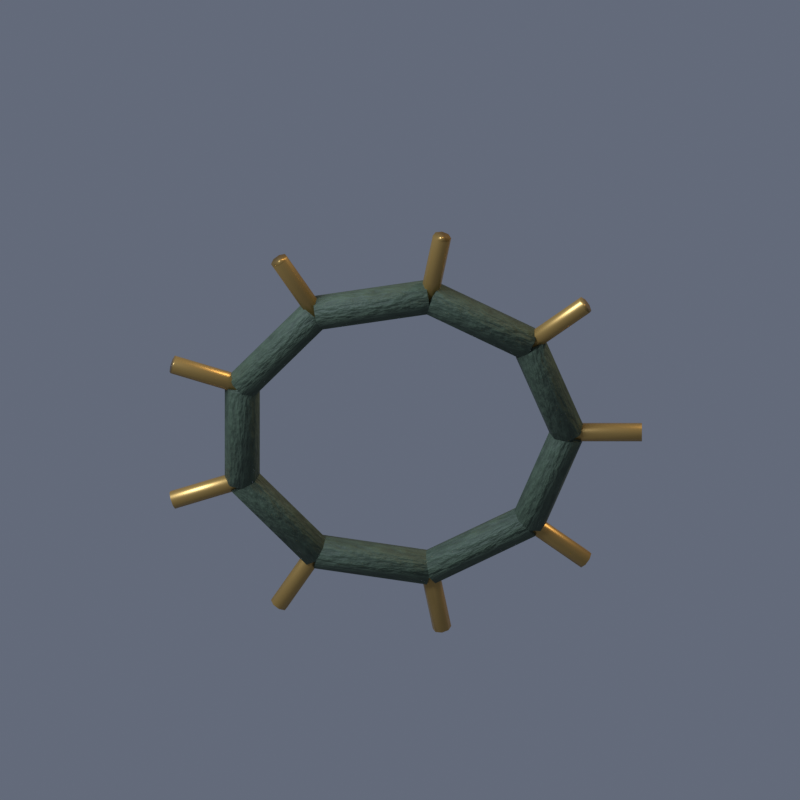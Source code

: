# Source: icon_worldthorn.blend  (saved by Blender 5.2.44; exported with 4.5.12 LTS)
import bpy
from mathutils import Matrix  # noqa: F401  (used for matrix-valued properties, if any)

bpy.ops.wm.read_factory_settings(use_empty=True)
scene = bpy.context.scene
scene.name = 'Scene'

# ---- collections
col_collection = bpy.data.collections.new('Collection'); scene.collection.children.link(col_collection)

# ---- materials (node trees are filled in below, after node groups)
mat_moss = bpy.data.materials.new('moss')
mat_moss.diffuse_color = (0.08, 0.12, 0.067, 1.0)
mat_gold = bpy.data.materials.new('gold')
mat_gold.diffuse_color = (0.47, 0.29, 0.08, 1.0)

# ---- material node trees
mat_moss.use_nodes = True; mat_moss.node_tree.nodes.clear()
_N = mat_moss.node_tree.nodes; _L = mat_moss.node_tree.links
n0 = _N.new('ShaderNodeBsdfPrincipled'); n0.name = 'Principled BSDF'; n0.location = (-200, 100)
n0.inputs[2].default_value = 0.7
n0.inputs[10].default_value = 0.005
n1 = _N.new('ShaderNodeOutputMaterial'); n1.name = 'Material Output'; n1.location = (200, 100)
n2 = _N.new('ShaderNodeTexNoise'); n2.name = 'Noise Texture'; n2.location = (0, 0)
n2.width = 160
n2.inputs[2].default_value = 8.0
n2.inputs[3].default_value = 3.0
n3 = _N.new('ShaderNodeValToRGB'); n3.name = 'Color Ramp'; n3.location = (0, 0)
while len(n3.color_ramp.elements) > 1: n3.color_ramp.elements.remove(n3.color_ramp.elements[-1])
n3.color_ramp.elements[0].position = 0.15; n3.color_ramp.elements[0].color = (0.028, 0.042, 0.02345, 1.0)
_e = n3.color_ramp.elements.new(0.85); _e.color = (0.072, 0.108, 0.0603, 1.0)
n4 = _N.new('ShaderNodeBump'); n4.name = 'Bump'; n4.location = (0, 0)
n4.inputs[0].default_value = 0.28
n4.inputs[1].default_value = 0.055
_L.new(n0.outputs[0], n1.inputs[0])
_L.new(n2.outputs[0], n3.inputs[0])
_L.new(n3.outputs[0], n0.inputs[0])
_L.new(n2.outputs[0], n4.inputs[3])
_L.new(n4.outputs[0], n0.inputs[5])
n1.is_active_output = True
mat_gold.use_nodes = True; mat_gold.node_tree.nodes.clear()
_N = mat_gold.node_tree.nodes; _L = mat_gold.node_tree.links
n0 = _N.new('ShaderNodeBsdfPrincipled'); n0.name = 'Principled BSDF'; n0.location = (-200, 100)
n0.inputs[0].default_value = (0.47, 0.29, 0.08, 1.0)
n0.inputs[1].default_value = 0.65
n0.inputs[2].default_value = 0.38
n0.inputs[10].default_value = 0.005
n1 = _N.new('ShaderNodeOutputMaterial'); n1.name = 'Material Output'; n1.location = (200, 100)
_L.new(n0.outputs[0], n1.inputs[0])
n1.is_active_output = True

# ---- world
world_world = bpy.data.worlds.new('World'); scene.world = world_world
world_world.use_nodes = True; world_world.node_tree.nodes.clear()
_N = world_world.node_tree.nodes; _L = world_world.node_tree.links
n0 = _N.new('ShaderNodeOutputWorld'); n0.name = 'World Output'; n0.location = (200, 100)
n1 = _N.new('ShaderNodeBackground'); n1.name = 'Background'; n1.location = (-200, 100)
n1.inputs[0].default_value = (0.25, 0.29, 0.39, 1.0)
n1.inputs[1].default_value = 0.5
_L.new(n1.outputs[0], n0.inputs[0])
n0.is_active_output = True
world_world.color = (0.05088, 0.05088, 0.05088)
world_world.sun_shadow_jitter_overblur = 0.0

# ---- cameras
cam_orthographic_export_camera_044 = bpy.data.cameras.new('Orthographic export camera.044')
cam_orthographic_export_camera_044.type = 'ORTHO'
cam_orthographic_export_camera_044.ortho_scale = 2.05

# ---- lights
light_moon_key_044 = bpy.data.lights.new('Moon key.044', 'SUN')
light_moon_key_044.color = (0.7, 0.8, 1.0)
light_moon_key_044.angle = 0.25
light_moon_key_044.energy = 2.6
light_warm_fill_044 = bpy.data.lights.new('Warm fill.044', 'SUN')
light_warm_fill_044.color = (1.0, 0.76, 0.49)
light_warm_fill_044.angle = 0.25
light_warm_fill_044.energy = 1.15
light_rim_044 = bpy.data.lights.new('Rim.044', 'SUN')
light_rim_044.color = (0.64, 0.74, 1.0)
light_rim_044.angle = 0.25
light_rim_044.energy = 1.5

# ---- meshes
me_cylinder = bpy.data.meshes.new('Cylinder')
me_cylinder.from_pydata([(0.0, 0.045, -0.1471), (0.0, 0.045, 0.1471), (0.03182, 0.03182, -0.1471), (0.03182, 0.03182, 0.1471), (0.045, 0.0, -0.1471), (0.045, 0.0, 0.1471), (0.03182, -0.03182, -0.1471), (0.03182, -0.03182, 0.1471), (0.0, -0.045, -0.1471), (0.0, -0.045, 0.1471), (-0.03182, -0.03182, -0.1471), (-0.03182, -0.03182, 0.1471), (-0.045, 0.0, -0.1471), (-0.045, 0.0, 0.1471), (-0.03182, 0.03182, -0.1471), (-0.03182, 0.03182, 0.1471)], [], [(0, 1, 3, 2), (2, 3, 5, 4), (4, 5, 7, 6), (6, 7, 9, 8), (8, 9, 11, 10), (10, 11, 13, 12), (3, 1, 15, 13, 11, 9, 7, 5), (12, 13, 15, 14), (14, 15, 1, 0), (0, 2, 4, 6, 8, 10, 12, 14)])
_uv = me_cylinder.uv_layers.new(name='UVMap')
_uv.uv.foreach_set('vector', [1.0, 0.5, 1.0, 1.0, 0.875, 1.0, 0.875, 0.5, 0.875, 0.5, 0.875, 1.0, 0.75, 1.0, 0.75, 0.5, 0.75, 0.5, 0.75, 1.0, 0.625, 1.0, 0.625, 0.5, 0.625, 0.5, 0.625, 1.0, 0.5, 1.0, 0.5, 0.5, 0.5, 0.5, 0.5, 1.0, 0.375, 1.0, 0.375, 0.5, 0.375, 0.5, 0.375, 1.0, 0.25, 1.0, 0.25, 0.5, 0.4197, 0.4197, 0.25, 0.49, 0.08029, 0.4197, 0.01, 0.25, 0.08029, 0.08029, 0.25, 0.01, 0.4197, 0.08029, 0.49, 0.25, 0.25, 0.5, 0.25, 1.0, 0.125, 1.0, 0.125, 0.5, 0.125, 0.5, 0.125, 1.0, 0.0, 1.0, 0.0, 0.5, 0.75, 0.49, 0.9197, 0.4197, 0.99, 0.25, 0.9197, 0.08029, 0.75, 0.01, 0.5803, 0.08029, 0.51, 0.25, 0.5803, 0.4197])
me_cylinder.materials.append(mat_moss)
me_cylinder.update()
me_cylinder_001 = bpy.data.meshes.new('Cylinder.001')
me_cylinder_001.from_pydata([(0.0, 0.024, -0.095), (0.0, 0.024, 0.095), (0.01697, 0.01697, -0.095), (0.01697, 0.01697, 0.095), (0.024, 0.0, -0.095), (0.024, 0.0, 0.095), (0.01697, -0.01697, -0.095), (0.01697, -0.01697, 0.095), (0.0, -0.024, -0.095), (0.0, -0.024, 0.095), (-0.01697, -0.01697, -0.095), (-0.01697, -0.01697, 0.095), (-0.024, 0.0, -0.095), (-0.024, 0.0, 0.095), (-0.01697, 0.01697, -0.095), (-0.01697, 0.01697, 0.095)], [], [(0, 1, 3, 2), (2, 3, 5, 4), (4, 5, 7, 6), (6, 7, 9, 8), (8, 9, 11, 10), (10, 11, 13, 12), (3, 1, 15, 13, 11, 9, 7, 5), (12, 13, 15, 14), (14, 15, 1, 0), (0, 2, 4, 6, 8, 10, 12, 14)])
_uv = me_cylinder_001.uv_layers.new(name='UVMap')
_uv.uv.foreach_set('vector', [1.0, 0.5, 1.0, 1.0, 0.875, 1.0, 0.875, 0.5, 0.875, 0.5, 0.875, 1.0, 0.75, 1.0, 0.75, 0.5, 0.75, 0.5, 0.75, 1.0, 0.625, 1.0, 0.625, 0.5, 0.625, 0.5, 0.625, 1.0, 0.5, 1.0, 0.5, 0.5, 0.5, 0.5, 0.5, 1.0, 0.375, 1.0, 0.375, 0.5, 0.375, 0.5, 0.375, 1.0, 0.25, 1.0, 0.25, 0.5, 0.4197, 0.4197, 0.25, 0.49, 0.08029, 0.4197, 0.01, 0.25, 0.08029, 0.08029, 0.25, 0.01, 0.4197, 0.08029, 0.49, 0.25, 0.25, 0.5, 0.25, 1.0, 0.125, 1.0, 0.125, 0.5, 0.125, 0.5, 0.125, 1.0, 0.0, 1.0, 0.0, 0.5, 0.75, 0.49, 0.9197, 0.4197, 0.99, 0.25, 0.9197, 0.08029, 0.75, 0.01, 0.5803, 0.08029, 0.51, 0.25, 0.5803, 0.4197])
me_cylinder_001.materials.append(mat_gold)
me_cylinder_001.update()
me_cylinder_002 = bpy.data.meshes.new('Cylinder.002')
me_cylinder_002.from_pydata([(0.0, 0.045, -0.1471), (0.0, 0.045, 0.1471), (0.03182, 0.03182, -0.1471), (0.03182, 0.03182, 0.1471), (0.045, 0.0, -0.1471), (0.045, 0.0, 0.1471), (0.03182, -0.03182, -0.1471), (0.03182, -0.03182, 0.1471), (0.0, -0.045, -0.1471), (0.0, -0.045, 0.1471), (-0.03182, -0.03182, -0.1471), (-0.03182, -0.03182, 0.1471), (-0.045, 0.0, -0.1471), (-0.045, 0.0, 0.1471), (-0.03182, 0.03182, -0.1471), (-0.03182, 0.03182, 0.1471)], [], [(0, 1, 3, 2), (2, 3, 5, 4), (4, 5, 7, 6), (6, 7, 9, 8), (8, 9, 11, 10), (10, 11, 13, 12), (3, 1, 15, 13, 11, 9, 7, 5), (12, 13, 15, 14), (14, 15, 1, 0), (0, 2, 4, 6, 8, 10, 12, 14)])
_uv = me_cylinder_002.uv_layers.new(name='UVMap')
_uv.uv.foreach_set('vector', [1.0, 0.5, 1.0, 1.0, 0.875, 1.0, 0.875, 0.5, 0.875, 0.5, 0.875, 1.0, 0.75, 1.0, 0.75, 0.5, 0.75, 0.5, 0.75, 1.0, 0.625, 1.0, 0.625, 0.5, 0.625, 0.5, 0.625, 1.0, 0.5, 1.0, 0.5, 0.5, 0.5, 0.5, 0.5, 1.0, 0.375, 1.0, 0.375, 0.5, 0.375, 0.5, 0.375, 1.0, 0.25, 1.0, 0.25, 0.5, 0.4197, 0.4197, 0.25, 0.49, 0.08029, 0.4197, 0.01, 0.25, 0.08029, 0.08029, 0.25, 0.01, 0.4197, 0.08029, 0.49, 0.25, 0.25, 0.5, 0.25, 1.0, 0.125, 1.0, 0.125, 0.5, 0.125, 0.5, 0.125, 1.0, 0.0, 1.0, 0.0, 0.5, 0.75, 0.49, 0.9197, 0.4197, 0.99, 0.25, 0.9197, 0.08029, 0.75, 0.01, 0.5803, 0.08029, 0.51, 0.25, 0.5803, 0.4197])
me_cylinder_002.materials.append(mat_moss)
me_cylinder_002.update()
me_cylinder_003 = bpy.data.meshes.new('Cylinder.003')
me_cylinder_003.from_pydata([(0.0, 0.024, -0.095), (0.0, 0.024, 0.095), (0.01697, 0.01697, -0.095), (0.01697, 0.01697, 0.095), (0.024, 0.0, -0.095), (0.024, 0.0, 0.095), (0.01697, -0.01697, -0.095), (0.01697, -0.01697, 0.095), (0.0, -0.024, -0.095), (0.0, -0.024, 0.095), (-0.01697, -0.01697, -0.095), (-0.01697, -0.01697, 0.095), (-0.024, 0.0, -0.095), (-0.024, 0.0, 0.095), (-0.01697, 0.01697, -0.095), (-0.01697, 0.01697, 0.095)], [], [(0, 1, 3, 2), (2, 3, 5, 4), (4, 5, 7, 6), (6, 7, 9, 8), (8, 9, 11, 10), (10, 11, 13, 12), (3, 1, 15, 13, 11, 9, 7, 5), (12, 13, 15, 14), (14, 15, 1, 0), (0, 2, 4, 6, 8, 10, 12, 14)])
_uv = me_cylinder_003.uv_layers.new(name='UVMap')
_uv.uv.foreach_set('vector', [1.0, 0.5, 1.0, 1.0, 0.875, 1.0, 0.875, 0.5, 0.875, 0.5, 0.875, 1.0, 0.75, 1.0, 0.75, 0.5, 0.75, 0.5, 0.75, 1.0, 0.625, 1.0, 0.625, 0.5, 0.625, 0.5, 0.625, 1.0, 0.5, 1.0, 0.5, 0.5, 0.5, 0.5, 0.5, 1.0, 0.375, 1.0, 0.375, 0.5, 0.375, 0.5, 0.375, 1.0, 0.25, 1.0, 0.25, 0.5, 0.4197, 0.4197, 0.25, 0.49, 0.08029, 0.4197, 0.01, 0.25, 0.08029, 0.08029, 0.25, 0.01, 0.4197, 0.08029, 0.49, 0.25, 0.25, 0.5, 0.25, 1.0, 0.125, 1.0, 0.125, 0.5, 0.125, 0.5, 0.125, 1.0, 0.0, 1.0, 0.0, 0.5, 0.75, 0.49, 0.9197, 0.4197, 0.99, 0.25, 0.9197, 0.08029, 0.75, 0.01, 0.5803, 0.08029, 0.51, 0.25, 0.5803, 0.4197])
me_cylinder_003.materials.append(mat_gold)
me_cylinder_003.update()
me_cylinder_004 = bpy.data.meshes.new('Cylinder.004')
me_cylinder_004.from_pydata([(0.0, 0.045, -0.1471), (0.0, 0.045, 0.1471), (0.03182, 0.03182, -0.1471), (0.03182, 0.03182, 0.1471), (0.045, 0.0, -0.1471), (0.045, 0.0, 0.1471), (0.03182, -0.03182, -0.1471), (0.03182, -0.03182, 0.1471), (0.0, -0.045, -0.1471), (0.0, -0.045, 0.1471), (-0.03182, -0.03182, -0.1471), (-0.03182, -0.03182, 0.1471), (-0.045, 0.0, -0.1471), (-0.045, 0.0, 0.1471), (-0.03182, 0.03182, -0.1471), (-0.03182, 0.03182, 0.1471)], [], [(0, 1, 3, 2), (2, 3, 5, 4), (4, 5, 7, 6), (6, 7, 9, 8), (8, 9, 11, 10), (10, 11, 13, 12), (3, 1, 15, 13, 11, 9, 7, 5), (12, 13, 15, 14), (14, 15, 1, 0), (0, 2, 4, 6, 8, 10, 12, 14)])
_uv = me_cylinder_004.uv_layers.new(name='UVMap')
_uv.uv.foreach_set('vector', [1.0, 0.5, 1.0, 1.0, 0.875, 1.0, 0.875, 0.5, 0.875, 0.5, 0.875, 1.0, 0.75, 1.0, 0.75, 0.5, 0.75, 0.5, 0.75, 1.0, 0.625, 1.0, 0.625, 0.5, 0.625, 0.5, 0.625, 1.0, 0.5, 1.0, 0.5, 0.5, 0.5, 0.5, 0.5, 1.0, 0.375, 1.0, 0.375, 0.5, 0.375, 0.5, 0.375, 1.0, 0.25, 1.0, 0.25, 0.5, 0.4197, 0.4197, 0.25, 0.49, 0.08029, 0.4197, 0.01, 0.25, 0.08029, 0.08029, 0.25, 0.01, 0.4197, 0.08029, 0.49, 0.25, 0.25, 0.5, 0.25, 1.0, 0.125, 1.0, 0.125, 0.5, 0.125, 0.5, 0.125, 1.0, 0.0, 1.0, 0.0, 0.5, 0.75, 0.49, 0.9197, 0.4197, 0.99, 0.25, 0.9197, 0.08029, 0.75, 0.01, 0.5803, 0.08029, 0.51, 0.25, 0.5803, 0.4197])
me_cylinder_004.materials.append(mat_moss)
me_cylinder_004.update()
me_cylinder_005 = bpy.data.meshes.new('Cylinder.005')
me_cylinder_005.from_pydata([(0.0, 0.024, -0.095), (0.0, 0.024, 0.095), (0.01697, 0.01697, -0.095), (0.01697, 0.01697, 0.095), (0.024, 0.0, -0.095), (0.024, 0.0, 0.095), (0.01697, -0.01697, -0.095), (0.01697, -0.01697, 0.095), (0.0, -0.024, -0.095), (0.0, -0.024, 0.095), (-0.01697, -0.01697, -0.095), (-0.01697, -0.01697, 0.095), (-0.024, 0.0, -0.095), (-0.024, 0.0, 0.095), (-0.01697, 0.01697, -0.095), (-0.01697, 0.01697, 0.095)], [], [(0, 1, 3, 2), (2, 3, 5, 4), (4, 5, 7, 6), (6, 7, 9, 8), (8, 9, 11, 10), (10, 11, 13, 12), (3, 1, 15, 13, 11, 9, 7, 5), (12, 13, 15, 14), (14, 15, 1, 0), (0, 2, 4, 6, 8, 10, 12, 14)])
_uv = me_cylinder_005.uv_layers.new(name='UVMap')
_uv.uv.foreach_set('vector', [1.0, 0.5, 1.0, 1.0, 0.875, 1.0, 0.875, 0.5, 0.875, 0.5, 0.875, 1.0, 0.75, 1.0, 0.75, 0.5, 0.75, 0.5, 0.75, 1.0, 0.625, 1.0, 0.625, 0.5, 0.625, 0.5, 0.625, 1.0, 0.5, 1.0, 0.5, 0.5, 0.5, 0.5, 0.5, 1.0, 0.375, 1.0, 0.375, 0.5, 0.375, 0.5, 0.375, 1.0, 0.25, 1.0, 0.25, 0.5, 0.4197, 0.4197, 0.25, 0.49, 0.08029, 0.4197, 0.01, 0.25, 0.08029, 0.08029, 0.25, 0.01, 0.4197, 0.08029, 0.49, 0.25, 0.25, 0.5, 0.25, 1.0, 0.125, 1.0, 0.125, 0.5, 0.125, 0.5, 0.125, 1.0, 0.0, 1.0, 0.0, 0.5, 0.75, 0.49, 0.9197, 0.4197, 0.99, 0.25, 0.9197, 0.08029, 0.75, 0.01, 0.5803, 0.08029, 0.51, 0.25, 0.5803, 0.4197])
me_cylinder_005.materials.append(mat_gold)
me_cylinder_005.update()
me_cylinder_006 = bpy.data.meshes.new('Cylinder.006')
me_cylinder_006.from_pydata([(0.0, 0.045, -0.1471), (0.0, 0.045, 0.1471), (0.03182, 0.03182, -0.1471), (0.03182, 0.03182, 0.1471), (0.045, 0.0, -0.1471), (0.045, 0.0, 0.1471), (0.03182, -0.03182, -0.1471), (0.03182, -0.03182, 0.1471), (0.0, -0.045, -0.1471), (0.0, -0.045, 0.1471), (-0.03182, -0.03182, -0.1471), (-0.03182, -0.03182, 0.1471), (-0.045, 0.0, -0.1471), (-0.045, 0.0, 0.1471), (-0.03182, 0.03182, -0.1471), (-0.03182, 0.03182, 0.1471)], [], [(0, 1, 3, 2), (2, 3, 5, 4), (4, 5, 7, 6), (6, 7, 9, 8), (8, 9, 11, 10), (10, 11, 13, 12), (3, 1, 15, 13, 11, 9, 7, 5), (12, 13, 15, 14), (14, 15, 1, 0), (0, 2, 4, 6, 8, 10, 12, 14)])
_uv = me_cylinder_006.uv_layers.new(name='UVMap')
_uv.uv.foreach_set('vector', [1.0, 0.5, 1.0, 1.0, 0.875, 1.0, 0.875, 0.5, 0.875, 0.5, 0.875, 1.0, 0.75, 1.0, 0.75, 0.5, 0.75, 0.5, 0.75, 1.0, 0.625, 1.0, 0.625, 0.5, 0.625, 0.5, 0.625, 1.0, 0.5, 1.0, 0.5, 0.5, 0.5, 0.5, 0.5, 1.0, 0.375, 1.0, 0.375, 0.5, 0.375, 0.5, 0.375, 1.0, 0.25, 1.0, 0.25, 0.5, 0.4197, 0.4197, 0.25, 0.49, 0.08029, 0.4197, 0.01, 0.25, 0.08029, 0.08029, 0.25, 0.01, 0.4197, 0.08029, 0.49, 0.25, 0.25, 0.5, 0.25, 1.0, 0.125, 1.0, 0.125, 0.5, 0.125, 0.5, 0.125, 1.0, 0.0, 1.0, 0.0, 0.5, 0.75, 0.49, 0.9197, 0.4197, 0.99, 0.25, 0.9197, 0.08029, 0.75, 0.01, 0.5803, 0.08029, 0.51, 0.25, 0.5803, 0.4197])
me_cylinder_006.materials.append(mat_moss)
me_cylinder_006.update()
me_cylinder_007 = bpy.data.meshes.new('Cylinder.007')
me_cylinder_007.from_pydata([(0.0, 0.024, -0.095), (0.0, 0.024, 0.095), (0.01697, 0.01697, -0.095), (0.01697, 0.01697, 0.095), (0.024, 0.0, -0.095), (0.024, 0.0, 0.095), (0.01697, -0.01697, -0.095), (0.01697, -0.01697, 0.095), (0.0, -0.024, -0.095), (0.0, -0.024, 0.095), (-0.01697, -0.01697, -0.095), (-0.01697, -0.01697, 0.095), (-0.024, 0.0, -0.095), (-0.024, 0.0, 0.095), (-0.01697, 0.01697, -0.095), (-0.01697, 0.01697, 0.095)], [], [(0, 1, 3, 2), (2, 3, 5, 4), (4, 5, 7, 6), (6, 7, 9, 8), (8, 9, 11, 10), (10, 11, 13, 12), (3, 1, 15, 13, 11, 9, 7, 5), (12, 13, 15, 14), (14, 15, 1, 0), (0, 2, 4, 6, 8, 10, 12, 14)])
_uv = me_cylinder_007.uv_layers.new(name='UVMap')
_uv.uv.foreach_set('vector', [1.0, 0.5, 1.0, 1.0, 0.875, 1.0, 0.875, 0.5, 0.875, 0.5, 0.875, 1.0, 0.75, 1.0, 0.75, 0.5, 0.75, 0.5, 0.75, 1.0, 0.625, 1.0, 0.625, 0.5, 0.625, 0.5, 0.625, 1.0, 0.5, 1.0, 0.5, 0.5, 0.5, 0.5, 0.5, 1.0, 0.375, 1.0, 0.375, 0.5, 0.375, 0.5, 0.375, 1.0, 0.25, 1.0, 0.25, 0.5, 0.4197, 0.4197, 0.25, 0.49, 0.08029, 0.4197, 0.01, 0.25, 0.08029, 0.08029, 0.25, 0.01, 0.4197, 0.08029, 0.49, 0.25, 0.25, 0.5, 0.25, 1.0, 0.125, 1.0, 0.125, 0.5, 0.125, 0.5, 0.125, 1.0, 0.0, 1.0, 0.0, 0.5, 0.75, 0.49, 0.9197, 0.4197, 0.99, 0.25, 0.9197, 0.08029, 0.75, 0.01, 0.5803, 0.08029, 0.51, 0.25, 0.5803, 0.4197])
me_cylinder_007.materials.append(mat_gold)
me_cylinder_007.update()
me_cylinder_008 = bpy.data.meshes.new('Cylinder.008')
me_cylinder_008.from_pydata([(0.0, 0.045, -0.1471), (0.0, 0.045, 0.1471), (0.03182, 0.03182, -0.1471), (0.03182, 0.03182, 0.1471), (0.045, 0.0, -0.1471), (0.045, 0.0, 0.1471), (0.03182, -0.03182, -0.1471), (0.03182, -0.03182, 0.1471), (0.0, -0.045, -0.1471), (0.0, -0.045, 0.1471), (-0.03182, -0.03182, -0.1471), (-0.03182, -0.03182, 0.1471), (-0.045, 0.0, -0.1471), (-0.045, 0.0, 0.1471), (-0.03182, 0.03182, -0.1471), (-0.03182, 0.03182, 0.1471)], [], [(0, 1, 3, 2), (2, 3, 5, 4), (4, 5, 7, 6), (6, 7, 9, 8), (8, 9, 11, 10), (10, 11, 13, 12), (3, 1, 15, 13, 11, 9, 7, 5), (12, 13, 15, 14), (14, 15, 1, 0), (0, 2, 4, 6, 8, 10, 12, 14)])
_uv = me_cylinder_008.uv_layers.new(name='UVMap')
_uv.uv.foreach_set('vector', [1.0, 0.5, 1.0, 1.0, 0.875, 1.0, 0.875, 0.5, 0.875, 0.5, 0.875, 1.0, 0.75, 1.0, 0.75, 0.5, 0.75, 0.5, 0.75, 1.0, 0.625, 1.0, 0.625, 0.5, 0.625, 0.5, 0.625, 1.0, 0.5, 1.0, 0.5, 0.5, 0.5, 0.5, 0.5, 1.0, 0.375, 1.0, 0.375, 0.5, 0.375, 0.5, 0.375, 1.0, 0.25, 1.0, 0.25, 0.5, 0.4197, 0.4197, 0.25, 0.49, 0.08029, 0.4197, 0.01, 0.25, 0.08029, 0.08029, 0.25, 0.01, 0.4197, 0.08029, 0.49, 0.25, 0.25, 0.5, 0.25, 1.0, 0.125, 1.0, 0.125, 0.5, 0.125, 0.5, 0.125, 1.0, 0.0, 1.0, 0.0, 0.5, 0.75, 0.49, 0.9197, 0.4197, 0.99, 0.25, 0.9197, 0.08029, 0.75, 0.01, 0.5803, 0.08029, 0.51, 0.25, 0.5803, 0.4197])
me_cylinder_008.materials.append(mat_moss)
me_cylinder_008.update()
me_cylinder_009 = bpy.data.meshes.new('Cylinder.009')
me_cylinder_009.from_pydata([(0.0, 0.024, -0.095), (0.0, 0.024, 0.095), (0.01697, 0.01697, -0.095), (0.01697, 0.01697, 0.095), (0.024, 0.0, -0.095), (0.024, 0.0, 0.095), (0.01697, -0.01697, -0.095), (0.01697, -0.01697, 0.095), (0.0, -0.024, -0.095), (0.0, -0.024, 0.095), (-0.01697, -0.01697, -0.095), (-0.01697, -0.01697, 0.095), (-0.024, 0.0, -0.095), (-0.024, 0.0, 0.095), (-0.01697, 0.01697, -0.095), (-0.01697, 0.01697, 0.095)], [], [(0, 1, 3, 2), (2, 3, 5, 4), (4, 5, 7, 6), (6, 7, 9, 8), (8, 9, 11, 10), (10, 11, 13, 12), (3, 1, 15, 13, 11, 9, 7, 5), (12, 13, 15, 14), (14, 15, 1, 0), (0, 2, 4, 6, 8, 10, 12, 14)])
_uv = me_cylinder_009.uv_layers.new(name='UVMap')
_uv.uv.foreach_set('vector', [1.0, 0.5, 1.0, 1.0, 0.875, 1.0, 0.875, 0.5, 0.875, 0.5, 0.875, 1.0, 0.75, 1.0, 0.75, 0.5, 0.75, 0.5, 0.75, 1.0, 0.625, 1.0, 0.625, 0.5, 0.625, 0.5, 0.625, 1.0, 0.5, 1.0, 0.5, 0.5, 0.5, 0.5, 0.5, 1.0, 0.375, 1.0, 0.375, 0.5, 0.375, 0.5, 0.375, 1.0, 0.25, 1.0, 0.25, 0.5, 0.4197, 0.4197, 0.25, 0.49, 0.08029, 0.4197, 0.01, 0.25, 0.08029, 0.08029, 0.25, 0.01, 0.4197, 0.08029, 0.49, 0.25, 0.25, 0.5, 0.25, 1.0, 0.125, 1.0, 0.125, 0.5, 0.125, 0.5, 0.125, 1.0, 0.0, 1.0, 0.0, 0.5, 0.75, 0.49, 0.9197, 0.4197, 0.99, 0.25, 0.9197, 0.08029, 0.75, 0.01, 0.5803, 0.08029, 0.51, 0.25, 0.5803, 0.4197])
me_cylinder_009.materials.append(mat_gold)
me_cylinder_009.update()
me_cylinder_010 = bpy.data.meshes.new('Cylinder.010')
me_cylinder_010.from_pydata([(0.0, 0.045, -0.1471), (0.0, 0.045, 0.1471), (0.03182, 0.03182, -0.1471), (0.03182, 0.03182, 0.1471), (0.045, 0.0, -0.1471), (0.045, 0.0, 0.1471), (0.03182, -0.03182, -0.1471), (0.03182, -0.03182, 0.1471), (0.0, -0.045, -0.1471), (0.0, -0.045, 0.1471), (-0.03182, -0.03182, -0.1471), (-0.03182, -0.03182, 0.1471), (-0.045, 0.0, -0.1471), (-0.045, 0.0, 0.1471), (-0.03182, 0.03182, -0.1471), (-0.03182, 0.03182, 0.1471)], [], [(0, 1, 3, 2), (2, 3, 5, 4), (4, 5, 7, 6), (6, 7, 9, 8), (8, 9, 11, 10), (10, 11, 13, 12), (3, 1, 15, 13, 11, 9, 7, 5), (12, 13, 15, 14), (14, 15, 1, 0), (0, 2, 4, 6, 8, 10, 12, 14)])
_uv = me_cylinder_010.uv_layers.new(name='UVMap')
_uv.uv.foreach_set('vector', [1.0, 0.5, 1.0, 1.0, 0.875, 1.0, 0.875, 0.5, 0.875, 0.5, 0.875, 1.0, 0.75, 1.0, 0.75, 0.5, 0.75, 0.5, 0.75, 1.0, 0.625, 1.0, 0.625, 0.5, 0.625, 0.5, 0.625, 1.0, 0.5, 1.0, 0.5, 0.5, 0.5, 0.5, 0.5, 1.0, 0.375, 1.0, 0.375, 0.5, 0.375, 0.5, 0.375, 1.0, 0.25, 1.0, 0.25, 0.5, 0.4197, 0.4197, 0.25, 0.49, 0.08029, 0.4197, 0.01, 0.25, 0.08029, 0.08029, 0.25, 0.01, 0.4197, 0.08029, 0.49, 0.25, 0.25, 0.5, 0.25, 1.0, 0.125, 1.0, 0.125, 0.5, 0.125, 0.5, 0.125, 1.0, 0.0, 1.0, 0.0, 0.5, 0.75, 0.49, 0.9197, 0.4197, 0.99, 0.25, 0.9197, 0.08029, 0.75, 0.01, 0.5803, 0.08029, 0.51, 0.25, 0.5803, 0.4197])
me_cylinder_010.materials.append(mat_moss)
me_cylinder_010.update()
me_cylinder_011 = bpy.data.meshes.new('Cylinder.011')
me_cylinder_011.from_pydata([(0.0, 0.024, -0.095), (0.0, 0.024, 0.095), (0.01697, 0.01697, -0.095), (0.01697, 0.01697, 0.095), (0.024, 0.0, -0.095), (0.024, 0.0, 0.095), (0.01697, -0.01697, -0.095), (0.01697, -0.01697, 0.095), (0.0, -0.024, -0.095), (0.0, -0.024, 0.095), (-0.01697, -0.01697, -0.095), (-0.01697, -0.01697, 0.095), (-0.024, 0.0, -0.095), (-0.024, 0.0, 0.095), (-0.01697, 0.01697, -0.095), (-0.01697, 0.01697, 0.095)], [], [(0, 1, 3, 2), (2, 3, 5, 4), (4, 5, 7, 6), (6, 7, 9, 8), (8, 9, 11, 10), (10, 11, 13, 12), (3, 1, 15, 13, 11, 9, 7, 5), (12, 13, 15, 14), (14, 15, 1, 0), (0, 2, 4, 6, 8, 10, 12, 14)])
_uv = me_cylinder_011.uv_layers.new(name='UVMap')
_uv.uv.foreach_set('vector', [1.0, 0.5, 1.0, 1.0, 0.875, 1.0, 0.875, 0.5, 0.875, 0.5, 0.875, 1.0, 0.75, 1.0, 0.75, 0.5, 0.75, 0.5, 0.75, 1.0, 0.625, 1.0, 0.625, 0.5, 0.625, 0.5, 0.625, 1.0, 0.5, 1.0, 0.5, 0.5, 0.5, 0.5, 0.5, 1.0, 0.375, 1.0, 0.375, 0.5, 0.375, 0.5, 0.375, 1.0, 0.25, 1.0, 0.25, 0.5, 0.4197, 0.4197, 0.25, 0.49, 0.08029, 0.4197, 0.01, 0.25, 0.08029, 0.08029, 0.25, 0.01, 0.4197, 0.08029, 0.49, 0.25, 0.25, 0.5, 0.25, 1.0, 0.125, 1.0, 0.125, 0.5, 0.125, 0.5, 0.125, 1.0, 0.0, 1.0, 0.0, 0.5, 0.75, 0.49, 0.9197, 0.4197, 0.99, 0.25, 0.9197, 0.08029, 0.75, 0.01, 0.5803, 0.08029, 0.51, 0.25, 0.5803, 0.4197])
me_cylinder_011.materials.append(mat_gold)
me_cylinder_011.update()
me_cylinder_012 = bpy.data.meshes.new('Cylinder.012')
me_cylinder_012.from_pydata([(0.0, 0.045, -0.1471), (0.0, 0.045, 0.1471), (0.03182, 0.03182, -0.1471), (0.03182, 0.03182, 0.1471), (0.045, 0.0, -0.1471), (0.045, 0.0, 0.1471), (0.03182, -0.03182, -0.1471), (0.03182, -0.03182, 0.1471), (0.0, -0.045, -0.1471), (0.0, -0.045, 0.1471), (-0.03182, -0.03182, -0.1471), (-0.03182, -0.03182, 0.1471), (-0.045, 0.0, -0.1471), (-0.045, 0.0, 0.1471), (-0.03182, 0.03182, -0.1471), (-0.03182, 0.03182, 0.1471)], [], [(0, 1, 3, 2), (2, 3, 5, 4), (4, 5, 7, 6), (6, 7, 9, 8), (8, 9, 11, 10), (10, 11, 13, 12), (3, 1, 15, 13, 11, 9, 7, 5), (12, 13, 15, 14), (14, 15, 1, 0), (0, 2, 4, 6, 8, 10, 12, 14)])
_uv = me_cylinder_012.uv_layers.new(name='UVMap')
_uv.uv.foreach_set('vector', [1.0, 0.5, 1.0, 1.0, 0.875, 1.0, 0.875, 0.5, 0.875, 0.5, 0.875, 1.0, 0.75, 1.0, 0.75, 0.5, 0.75, 0.5, 0.75, 1.0, 0.625, 1.0, 0.625, 0.5, 0.625, 0.5, 0.625, 1.0, 0.5, 1.0, 0.5, 0.5, 0.5, 0.5, 0.5, 1.0, 0.375, 1.0, 0.375, 0.5, 0.375, 0.5, 0.375, 1.0, 0.25, 1.0, 0.25, 0.5, 0.4197, 0.4197, 0.25, 0.49, 0.08029, 0.4197, 0.01, 0.25, 0.08029, 0.08029, 0.25, 0.01, 0.4197, 0.08029, 0.49, 0.25, 0.25, 0.5, 0.25, 1.0, 0.125, 1.0, 0.125, 0.5, 0.125, 0.5, 0.125, 1.0, 0.0, 1.0, 0.0, 0.5, 0.75, 0.49, 0.9197, 0.4197, 0.99, 0.25, 0.9197, 0.08029, 0.75, 0.01, 0.5803, 0.08029, 0.51, 0.25, 0.5803, 0.4197])
me_cylinder_012.materials.append(mat_moss)
me_cylinder_012.update()
me_cylinder_013 = bpy.data.meshes.new('Cylinder.013')
me_cylinder_013.from_pydata([(0.0, 0.024, -0.095), (0.0, 0.024, 0.095), (0.01697, 0.01697, -0.095), (0.01697, 0.01697, 0.095), (0.024, 0.0, -0.095), (0.024, 0.0, 0.095), (0.01697, -0.01697, -0.095), (0.01697, -0.01697, 0.095), (0.0, -0.024, -0.095), (0.0, -0.024, 0.095), (-0.01697, -0.01697, -0.095), (-0.01697, -0.01697, 0.095), (-0.024, 0.0, -0.095), (-0.024, 0.0, 0.095), (-0.01697, 0.01697, -0.095), (-0.01697, 0.01697, 0.095)], [], [(0, 1, 3, 2), (2, 3, 5, 4), (4, 5, 7, 6), (6, 7, 9, 8), (8, 9, 11, 10), (10, 11, 13, 12), (3, 1, 15, 13, 11, 9, 7, 5), (12, 13, 15, 14), (14, 15, 1, 0), (0, 2, 4, 6, 8, 10, 12, 14)])
_uv = me_cylinder_013.uv_layers.new(name='UVMap')
_uv.uv.foreach_set('vector', [1.0, 0.5, 1.0, 1.0, 0.875, 1.0, 0.875, 0.5, 0.875, 0.5, 0.875, 1.0, 0.75, 1.0, 0.75, 0.5, 0.75, 0.5, 0.75, 1.0, 0.625, 1.0, 0.625, 0.5, 0.625, 0.5, 0.625, 1.0, 0.5, 1.0, 0.5, 0.5, 0.5, 0.5, 0.5, 1.0, 0.375, 1.0, 0.375, 0.5, 0.375, 0.5, 0.375, 1.0, 0.25, 1.0, 0.25, 0.5, 0.4197, 0.4197, 0.25, 0.49, 0.08029, 0.4197, 0.01, 0.25, 0.08029, 0.08029, 0.25, 0.01, 0.4197, 0.08029, 0.49, 0.25, 0.25, 0.5, 0.25, 1.0, 0.125, 1.0, 0.125, 0.5, 0.125, 0.5, 0.125, 1.0, 0.0, 1.0, 0.0, 0.5, 0.75, 0.49, 0.9197, 0.4197, 0.99, 0.25, 0.9197, 0.08029, 0.75, 0.01, 0.5803, 0.08029, 0.51, 0.25, 0.5803, 0.4197])
me_cylinder_013.materials.append(mat_gold)
me_cylinder_013.update()
me_cylinder_014 = bpy.data.meshes.new('Cylinder.014')
me_cylinder_014.from_pydata([(0.0, 0.045, -0.1471), (0.0, 0.045, 0.1471), (0.03182, 0.03182, -0.1471), (0.03182, 0.03182, 0.1471), (0.045, 0.0, -0.1471), (0.045, 0.0, 0.1471), (0.03182, -0.03182, -0.1471), (0.03182, -0.03182, 0.1471), (0.0, -0.045, -0.1471), (0.0, -0.045, 0.1471), (-0.03182, -0.03182, -0.1471), (-0.03182, -0.03182, 0.1471), (-0.045, 0.0, -0.1471), (-0.045, 0.0, 0.1471), (-0.03182, 0.03182, -0.1471), (-0.03182, 0.03182, 0.1471)], [], [(0, 1, 3, 2), (2, 3, 5, 4), (4, 5, 7, 6), (6, 7, 9, 8), (8, 9, 11, 10), (10, 11, 13, 12), (3, 1, 15, 13, 11, 9, 7, 5), (12, 13, 15, 14), (14, 15, 1, 0), (0, 2, 4, 6, 8, 10, 12, 14)])
_uv = me_cylinder_014.uv_layers.new(name='UVMap')
_uv.uv.foreach_set('vector', [1.0, 0.5, 1.0, 1.0, 0.875, 1.0, 0.875, 0.5, 0.875, 0.5, 0.875, 1.0, 0.75, 1.0, 0.75, 0.5, 0.75, 0.5, 0.75, 1.0, 0.625, 1.0, 0.625, 0.5, 0.625, 0.5, 0.625, 1.0, 0.5, 1.0, 0.5, 0.5, 0.5, 0.5, 0.5, 1.0, 0.375, 1.0, 0.375, 0.5, 0.375, 0.5, 0.375, 1.0, 0.25, 1.0, 0.25, 0.5, 0.4197, 0.4197, 0.25, 0.49, 0.08029, 0.4197, 0.01, 0.25, 0.08029, 0.08029, 0.25, 0.01, 0.4197, 0.08029, 0.49, 0.25, 0.25, 0.5, 0.25, 1.0, 0.125, 1.0, 0.125, 0.5, 0.125, 0.5, 0.125, 1.0, 0.0, 1.0, 0.0, 0.5, 0.75, 0.49, 0.9197, 0.4197, 0.99, 0.25, 0.9197, 0.08029, 0.75, 0.01, 0.5803, 0.08029, 0.51, 0.25, 0.5803, 0.4197])
me_cylinder_014.materials.append(mat_moss)
me_cylinder_014.update()
me_cylinder_015 = bpy.data.meshes.new('Cylinder.015')
me_cylinder_015.from_pydata([(0.0, 0.024, -0.095), (0.0, 0.024, 0.095), (0.01697, 0.01697, -0.095), (0.01697, 0.01697, 0.095), (0.024, 0.0, -0.095), (0.024, 0.0, 0.095), (0.01697, -0.01697, -0.095), (0.01697, -0.01697, 0.095), (0.0, -0.024, -0.095), (0.0, -0.024, 0.095), (-0.01697, -0.01697, -0.095), (-0.01697, -0.01697, 0.095), (-0.024, 0.0, -0.095), (-0.024, 0.0, 0.095), (-0.01697, 0.01697, -0.095), (-0.01697, 0.01697, 0.095)], [], [(0, 1, 3, 2), (2, 3, 5, 4), (4, 5, 7, 6), (6, 7, 9, 8), (8, 9, 11, 10), (10, 11, 13, 12), (3, 1, 15, 13, 11, 9, 7, 5), (12, 13, 15, 14), (14, 15, 1, 0), (0, 2, 4, 6, 8, 10, 12, 14)])
_uv = me_cylinder_015.uv_layers.new(name='UVMap')
_uv.uv.foreach_set('vector', [1.0, 0.5, 1.0, 1.0, 0.875, 1.0, 0.875, 0.5, 0.875, 0.5, 0.875, 1.0, 0.75, 1.0, 0.75, 0.5, 0.75, 0.5, 0.75, 1.0, 0.625, 1.0, 0.625, 0.5, 0.625, 0.5, 0.625, 1.0, 0.5, 1.0, 0.5, 0.5, 0.5, 0.5, 0.5, 1.0, 0.375, 1.0, 0.375, 0.5, 0.375, 0.5, 0.375, 1.0, 0.25, 1.0, 0.25, 0.5, 0.4197, 0.4197, 0.25, 0.49, 0.08029, 0.4197, 0.01, 0.25, 0.08029, 0.08029, 0.25, 0.01, 0.4197, 0.08029, 0.49, 0.25, 0.25, 0.5, 0.25, 1.0, 0.125, 1.0, 0.125, 0.5, 0.125, 0.5, 0.125, 1.0, 0.0, 1.0, 0.0, 0.5, 0.75, 0.49, 0.9197, 0.4197, 0.99, 0.25, 0.9197, 0.08029, 0.75, 0.01, 0.5803, 0.08029, 0.51, 0.25, 0.5803, 0.4197])
me_cylinder_015.materials.append(mat_gold)
me_cylinder_015.update()
me_cylinder_016 = bpy.data.meshes.new('Cylinder.016')
me_cylinder_016.from_pydata([(0.0, 0.045, -0.1471), (0.0, 0.045, 0.1471), (0.03182, 0.03182, -0.1471), (0.03182, 0.03182, 0.1471), (0.045, 0.0, -0.1471), (0.045, 0.0, 0.1471), (0.03182, -0.03182, -0.1471), (0.03182, -0.03182, 0.1471), (0.0, -0.045, -0.1471), (0.0, -0.045, 0.1471), (-0.03182, -0.03182, -0.1471), (-0.03182, -0.03182, 0.1471), (-0.045, 0.0, -0.1471), (-0.045, 0.0, 0.1471), (-0.03182, 0.03182, -0.1471), (-0.03182, 0.03182, 0.1471)], [], [(0, 1, 3, 2), (2, 3, 5, 4), (4, 5, 7, 6), (6, 7, 9, 8), (8, 9, 11, 10), (10, 11, 13, 12), (3, 1, 15, 13, 11, 9, 7, 5), (12, 13, 15, 14), (14, 15, 1, 0), (0, 2, 4, 6, 8, 10, 12, 14)])
_uv = me_cylinder_016.uv_layers.new(name='UVMap')
_uv.uv.foreach_set('vector', [1.0, 0.5, 1.0, 1.0, 0.875, 1.0, 0.875, 0.5, 0.875, 0.5, 0.875, 1.0, 0.75, 1.0, 0.75, 0.5, 0.75, 0.5, 0.75, 1.0, 0.625, 1.0, 0.625, 0.5, 0.625, 0.5, 0.625, 1.0, 0.5, 1.0, 0.5, 0.5, 0.5, 0.5, 0.5, 1.0, 0.375, 1.0, 0.375, 0.5, 0.375, 0.5, 0.375, 1.0, 0.25, 1.0, 0.25, 0.5, 0.4197, 0.4197, 0.25, 0.49, 0.08029, 0.4197, 0.01, 0.25, 0.08029, 0.08029, 0.25, 0.01, 0.4197, 0.08029, 0.49, 0.25, 0.25, 0.5, 0.25, 1.0, 0.125, 1.0, 0.125, 0.5, 0.125, 0.5, 0.125, 1.0, 0.0, 1.0, 0.0, 0.5, 0.75, 0.49, 0.9197, 0.4197, 0.99, 0.25, 0.9197, 0.08029, 0.75, 0.01, 0.5803, 0.08029, 0.51, 0.25, 0.5803, 0.4197])
me_cylinder_016.materials.append(mat_moss)
me_cylinder_016.update()
me_cylinder_017 = bpy.data.meshes.new('Cylinder.017')
me_cylinder_017.from_pydata([(0.0, 0.024, -0.095), (0.0, 0.024, 0.095), (0.01697, 0.01697, -0.095), (0.01697, 0.01697, 0.095), (0.024, 0.0, -0.095), (0.024, 0.0, 0.095), (0.01697, -0.01697, -0.095), (0.01697, -0.01697, 0.095), (0.0, -0.024, -0.095), (0.0, -0.024, 0.095), (-0.01697, -0.01697, -0.095), (-0.01697, -0.01697, 0.095), (-0.024, 0.0, -0.095), (-0.024, 0.0, 0.095), (-0.01697, 0.01697, -0.095), (-0.01697, 0.01697, 0.095)], [], [(0, 1, 3, 2), (2, 3, 5, 4), (4, 5, 7, 6), (6, 7, 9, 8), (8, 9, 11, 10), (10, 11, 13, 12), (3, 1, 15, 13, 11, 9, 7, 5), (12, 13, 15, 14), (14, 15, 1, 0), (0, 2, 4, 6, 8, 10, 12, 14)])
_uv = me_cylinder_017.uv_layers.new(name='UVMap')
_uv.uv.foreach_set('vector', [1.0, 0.5, 1.0, 1.0, 0.875, 1.0, 0.875, 0.5, 0.875, 0.5, 0.875, 1.0, 0.75, 1.0, 0.75, 0.5, 0.75, 0.5, 0.75, 1.0, 0.625, 1.0, 0.625, 0.5, 0.625, 0.5, 0.625, 1.0, 0.5, 1.0, 0.5, 0.5, 0.5, 0.5, 0.5, 1.0, 0.375, 1.0, 0.375, 0.5, 0.375, 0.5, 0.375, 1.0, 0.25, 1.0, 0.25, 0.5, 0.4197, 0.4197, 0.25, 0.49, 0.08029, 0.4197, 0.01, 0.25, 0.08029, 0.08029, 0.25, 0.01, 0.4197, 0.08029, 0.49, 0.25, 0.25, 0.5, 0.25, 1.0, 0.125, 1.0, 0.125, 0.5, 0.125, 0.5, 0.125, 1.0, 0.0, 1.0, 0.0, 0.5, 0.75, 0.49, 0.9197, 0.4197, 0.99, 0.25, 0.9197, 0.08029, 0.75, 0.01, 0.5803, 0.08029, 0.51, 0.25, 0.5803, 0.4197])
me_cylinder_017.materials.append(mat_gold)
me_cylinder_017.update()

# ---- objects
ob_camera = bpy.data.objects.new('Camera', cam_orthographic_export_camera_044)
ob_moon_key = bpy.data.objects.new('Moon key', light_moon_key_044)
ob_warm_fill = bpy.data.objects.new('Warm fill', light_warm_fill_044)
ob_rim = bpy.data.objects.new('Rim', light_rim_044)
ob_worldthorn = bpy.data.objects.new('worldthorn', None)
ob_thorn_halo = bpy.data.objects.new('Thorn halo', me_cylinder)
ob_thorn = bpy.data.objects.new('Thorn', me_cylinder_001)
ob_thorn_halo_001 = bpy.data.objects.new('Thorn halo.001', me_cylinder_002)
ob_thorn_001 = bpy.data.objects.new('Thorn.001', me_cylinder_003)
ob_thorn_halo_002 = bpy.data.objects.new('Thorn halo.002', me_cylinder_004)
ob_thorn_002 = bpy.data.objects.new('Thorn.002', me_cylinder_005)
ob_thorn_halo_003 = bpy.data.objects.new('Thorn halo.003', me_cylinder_006)
ob_thorn_003 = bpy.data.objects.new('Thorn.003', me_cylinder_007)
ob_thorn_halo_004 = bpy.data.objects.new('Thorn halo.004', me_cylinder_008)
ob_thorn_004 = bpy.data.objects.new('Thorn.004', me_cylinder_009)
ob_thorn_halo_005 = bpy.data.objects.new('Thorn halo.005', me_cylinder_010)
ob_thorn_005 = bpy.data.objects.new('Thorn.005', me_cylinder_011)
ob_thorn_halo_006 = bpy.data.objects.new('Thorn halo.006', me_cylinder_012)
ob_thorn_006 = bpy.data.objects.new('Thorn.006', me_cylinder_013)
ob_thorn_halo_007 = bpy.data.objects.new('Thorn halo.007', me_cylinder_014)
ob_thorn_007 = bpy.data.objects.new('Thorn.007', me_cylinder_015)
ob_thorn_halo_008 = bpy.data.objects.new('Thorn halo.008', me_cylinder_016)
ob_thorn_008 = bpy.data.objects.new('Thorn.008', me_cylinder_017)

# ---- transforms, parenting, visibility, modifiers, constraints
ob_camera.location = (0.0, -8.192, 6.587)
ob_camera.rotation_euler = (0.9599, -0.0, 0.0)
ob_moon_key.location = (0.0, 0.0, 0.0)
ob_moon_key.rotation_euler = (0.45, -0.5, -0.65)
ob_warm_fill.location = (0.0, 0.0, 0.0)
ob_warm_fill.rotation_euler = (0.8, 0.3, 1.8)
ob_rim.location = (0.0, 0.0, 0.0)
ob_rim.rotation_euler = (-0.65, 0.4, 2.6)
ob_worldthorn.location = (0.0, 0.0, 0.0)
ob_thorn_halo.parent = ob_worldthorn
ob_thorn_halo.location = (0.3797, 0.0, 0.8882)
ob_thorn_halo.rotation_euler = (0.3491, -1.764e-07, -1.571)
_m = ob_thorn_halo.modifiers.new('Weighted normals', 'WEIGHTED_NORMAL')
ob_thorn.parent = ob_worldthorn
ob_thorn.location = (0.525, 0.0, 0.75)
ob_thorn.rotation_euler = (1.571, -0.0, 1.571)
_m = ob_thorn.modifiers.new('Weighted normals', 'WEIGHTED_NORMAL')
ob_thorn_halo_001.parent = ob_worldthorn
ob_thorn_halo_001.location = (0.202, 0.0, 1.1)
ob_thorn_halo_001.rotation_euler = (1.047, 7.865e-08, -1.571)
_m = ob_thorn_halo_001.modifiers.new('Weighted normals', 'WEIGHTED_NORMAL')
ob_thorn_001.parent = ob_worldthorn
ob_thorn_001.location = (0.4022, 0.0, 1.087)
ob_thorn_001.rotation_euler = (0.8727, -0.0, 1.571)
_m = ob_thorn_001.modifiers.new('Weighted normals', 'WEIGHTED_NORMAL')
ob_thorn_halo_002.parent = ob_worldthorn
ob_thorn_halo_002.location = (-0.07017, 0.0, 1.148)
ob_thorn_halo_002.rotation_euler = (1.745, -0.0, -1.571)
_m = ob_thorn_halo_002.modifiers.new('Weighted normals', 'WEIGHTED_NORMAL')
ob_thorn_002.parent = ob_worldthorn
ob_thorn_002.location = (0.09117, 0.0, 1.267)
ob_thorn_002.rotation_euler = (0.1745, -2.152e-07, 1.571)
_m = ob_thorn_002.modifiers.new('Weighted normals', 'WEIGHTED_NORMAL')
ob_thorn_halo_003.parent = ob_worldthorn
ob_thorn_halo_003.location = (-0.3095, 0.0, 1.01)
ob_thorn_halo_003.rotation_euler = (2.443, 1.08e-07, -1.571)
_m = ob_thorn_halo_003.modifiers.new('Weighted normals', 'WEIGHTED_NORMAL')
ob_thorn_003.parent = ob_worldthorn
ob_thorn_003.location = (-0.2625, 0.0, 1.205)
ob_thorn_003.rotation_euler = (0.5236, -4.071e-08, -1.571)
_m = ob_thorn_003.modifiers.new('Weighted normals', 'WEIGHTED_NORMAL')
ob_thorn_halo_004.parent = ob_worldthorn
ob_thorn_halo_004.location = (-0.4041, 0.0, 0.75)
ob_thorn_halo_004.rotation_euler = (8.742e-08, 3.142, -8.742e-08)
_m = ob_thorn_halo_004.modifiers.new('Weighted normals', 'WEIGHTED_NORMAL')
ob_thorn_004.parent = ob_worldthorn
ob_thorn_004.location = (-0.4933, 0.0, 0.9296)
ob_thorn_004.rotation_euler = (1.222, -8.287e-08, -1.571)
_m = ob_thorn_004.modifiers.new('Weighted normals', 'WEIGHTED_NORMAL')
ob_thorn_halo_005.parent = ob_worldthorn
ob_thorn_halo_005.location = (-0.3095, 0.0, 0.4903)
ob_thorn_halo_005.rotation_euler = (2.443, 3.961e-08, 1.571)
_m = ob_thorn_halo_005.modifiers.new('Weighted normals', 'WEIGHTED_NORMAL')
ob_thorn_005.parent = ob_worldthorn
ob_thorn_005.location = (-0.4933, 0.0, 0.5704)
ob_thorn_005.rotation_euler = (1.92, -6.905e-08, -1.571)
_m = ob_thorn_005.modifiers.new('Weighted normals', 'WEIGHTED_NORMAL')
ob_thorn_halo_006.parent = ob_worldthorn
ob_thorn_halo_006.location = (-0.07017, 0.0, 0.3521)
ob_thorn_halo_006.rotation_euler = (1.745, -0.0, 1.571)
_m = ob_thorn_halo_006.modifiers.new('Weighted normals', 'WEIGHTED_NORMAL')
ob_thorn_006.parent = ob_worldthorn
ob_thorn_006.location = (-0.2625, 0.0, 0.2953)
ob_thorn_006.rotation_euler = (2.618, -6.107e-08, -1.571)
_m = ob_thorn_006.modifiers.new('Weighted normals', 'WEIGHTED_NORMAL')
ob_thorn_halo_007.parent = ob_worldthorn
ob_thorn_halo_007.location = (0.202, 0.0, 0.4001)
ob_thorn_halo_007.rotation_euler = (1.047, -7.3e-08, 1.571)
_m = ob_thorn_halo_007.modifiers.new('Weighted normals', 'WEIGHTED_NORMAL')
ob_thorn_007.parent = ob_worldthorn
ob_thorn_007.location = (0.09117, 0.0, 0.233)
ob_thorn_007.rotation_euler = (2.967, 7.872e-08, 1.571)
_m = ob_thorn_007.modifiers.new('Weighted normals', 'WEIGHTED_NORMAL')
ob_thorn_halo_008.parent = ob_worldthorn
ob_thorn_halo_008.location = (0.3797, 0.0, 0.6118)
ob_thorn_halo_008.rotation_euler = (0.3491, 1.764e-07, 1.571)
_m = ob_thorn_halo_008.modifiers.new('Weighted normals', 'WEIGHTED_NORMAL')
ob_thorn_008.parent = ob_worldthorn
ob_thorn_008.location = (0.4022, 0.0, 0.4125)
ob_thorn_008.rotation_euler = (2.269, 3.82e-08, 1.571)
_m = ob_thorn_008.modifiers.new('Weighted normals', 'WEIGHTED_NORMAL')

# ---- collection membership
scene.collection.objects.link(ob_camera)
scene.collection.objects.link(ob_moon_key)
scene.collection.objects.link(ob_warm_fill)
scene.collection.objects.link(ob_rim)
col_collection.objects.link(ob_worldthorn)
col_collection.objects.link(ob_thorn_halo)
col_collection.objects.link(ob_thorn)
col_collection.objects.link(ob_thorn_halo_001)
col_collection.objects.link(ob_thorn_001)
col_collection.objects.link(ob_thorn_halo_002)
col_collection.objects.link(ob_thorn_002)
col_collection.objects.link(ob_thorn_halo_003)
col_collection.objects.link(ob_thorn_003)
col_collection.objects.link(ob_thorn_halo_004)
col_collection.objects.link(ob_thorn_004)
col_collection.objects.link(ob_thorn_halo_005)
col_collection.objects.link(ob_thorn_005)
col_collection.objects.link(ob_thorn_halo_006)
col_collection.objects.link(ob_thorn_006)
col_collection.objects.link(ob_thorn_halo_007)
col_collection.objects.link(ob_thorn_007)
col_collection.objects.link(ob_thorn_halo_008)
col_collection.objects.link(ob_thorn_008)

# ---- scene / render settings (as saved in the file)
scene.camera = ob_camera
scene.frame_start = 1; scene.frame_end = 52; scene.frame_set(1)
scene.render.engine = 'BLENDER_EEVEE_NEXT'
scene.render.image_settings.compression = 85
scene.render.resolution_x = 96
scene.render.resolution_y = 96
scene.render.fps = 12
scene.render.film_transparent = True
scene.render.bake_bias = 0.0
scene.render.bake_samples = 0
scene.render.compositor_device = 'GPU'
scene.eevee.taa_render_samples = 16
scene.eevee.use_volume_custom_range = False
scene.eevee.fast_gi_thickness_near = 0.1
scene.eevee.fast_gi_thickness_far = 0.0
scene.eevee.ray_tracing_options.screen_trace_thickness = 0.1
scene.view_settings.view_transform = 'Standard'
bpy.context.view_layer.update()
